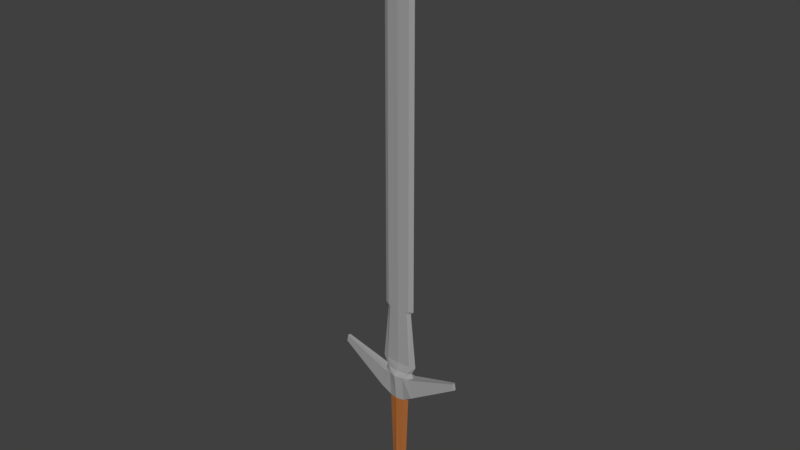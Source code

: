 # Source: Low_Poly_Sword_4.blend  (saved by Blender 2.80.75; exported with 4.5.12 LTS)
import bpy
from mathutils import Matrix  # noqa: F401  (used for matrix-valued properties, if any)

bpy.ops.wm.read_factory_settings(use_empty=True)
scene = bpy.context.scene
scene.name = 'Scene'

# ---- collections
col_collection_1 = bpy.data.collections.new('Collection 1'); scene.collection.children.link(col_collection_1)

# ---- materials (node trees are filled in below, after node groups)
mat_iron_1 = bpy.data.materials.new('Iron 1')
mat_iron_1.alpha_threshold = 0.0
mat_iron_1.use_transparent_shadow = False
mat_iron_1.diffuse_color = (0.3424, 0.3424, 0.3424, 1.0)
mat_iron_1.roughness = 0.5
mat_iron_2 = bpy.data.materials.new('Iron 2')
mat_iron_2.alpha_threshold = 0.0
mat_iron_2.use_transparent_shadow = False
mat_iron_2.diffuse_color = (0.07658, 0.07658, 0.07658, 1.0)
mat_iron_2.roughness = 0.5
mat_wood = bpy.data.materials.new('Wood')
mat_wood.alpha_threshold = 0.0
mat_wood.use_transparent_shadow = False
mat_wood.diffuse_color = (0.3931, 0.1346, 0.03673, 1.0)
mat_wood.roughness = 0.5

# ---- material node trees

# ---- world
world_world = bpy.data.worlds.new('World'); scene.world = world_world
world_world.color = (0.05088, 0.05088, 0.05088)
world_world.use_sun_shadow = False
world_world.sun_shadow_jitter_overblur = 0.0
world_world.cycles.sampling_method = 'MANUAL'
world_world.light_settings.distance = 18.0

# ---- meshes
me_cylinder_001 = bpy.data.meshes.new('Cylinder.001')
me_cylinder_001.from_pydata([(0.4509, 0.3951, -4.685), (0.7973, 0.3951, 4.348), (0.7488, 2.762e-07, -4.685), (1.095, -2.415e-07, 4.348), (0.4509, -0.3951, -4.685), (0.7973, -0.3951, 4.348), (0.5148, 0.6312, -4.902), (1.119, 0.003254, -4.962), (0.5148, -0.5957, -4.902), (0.8673, 0.9143, -5.426), (1.345, 0.003254, -5.426), (0.8673, -0.8788, -5.426), (1.06, 0.9143, -6.164), (1.537, 0.003254, -6.164), (1.06, -0.8788, -6.164), (0.887, 0.4827, -7.074), (1.155, 0.003254, -7.074), (0.887, -0.5464, -7.074), (0.604, 0.2837, -7.344), (0.6527, 0.003254, -7.344), (0.604, -0.2772, -7.344), (0.7973, 0.6051, 7.099), (1.707, -4.819e-07, 7.099), (0.7973, -0.6051, 7.099), (1.865, 0.5289, 5.066), (2.08, -5.21e-07, 5.109), (1.865, -0.5289, 5.066), (1.466, 0.5289, 7.049), (1.681, -5.157e-07, 7.092), (1.466, -0.5289, 7.049), (6.819, 0.1769, 8.09), (6.891, -1.102e-06, 8.105), (6.819, -0.1769, 8.09), (6.686, 0.1769, 8.753), (6.758, -1.1e-06, 8.768), (6.686, -0.1769, 8.753), (1.091, 0.3451, 7.57), (1.525, -4.773e-07, 7.57), (1.091, -0.3451, 7.57), (1.356, 0.209, 8.42), (1.973, -2.866e-07, 8.42), (1.356, -0.209, 8.42), (1.025, 0.209, 14.37), (1.377, -2.866e-07, 14.37), (1.025, -0.209, 14.37), (1.223, 0.209, 14.67), (1.693, -2.866e-07, 14.67), (1.223, -0.209, 14.67), (1.161, 0.209, 45.86), (1.63, -1.265e-07, 45.86), (1.161, -0.209, 45.86), (0.0, 0.5588, -4.685), (0.0, 0.5588, 4.348), (-0.4509, 0.3951, -4.685), (-0.7973, 0.3951, 4.348), (-0.7488, 2.762e-07, -4.685), (-1.095, -2.415e-07, 4.348), (-0.4509, -0.3951, -4.685), (-0.7973, -0.3951, 4.348), (0.0, -0.5588, -4.685), (0.0, -0.5588, 4.348), (0.0, 0.8015, -4.902), (-0.5148, 0.6312, -4.902), (-1.119, 0.003254, -4.962), (-0.5148, -0.5957, -4.902), (0.0, -0.8965, -4.902), (0.0, 1.239, -5.415), (-0.8673, 0.9143, -5.426), (-1.345, 0.003254, -5.426), (-0.8673, -0.8788, -5.426), (0.0, -1.173, -5.415), (0.0, 1.239, -6.154), (-1.06, 0.9143, -6.164), (-1.537, 0.003254, -6.164), (-1.06, -0.8788, -6.164), (0.0, -1.173, -6.154), (0.0, 0.7673, -7.074), (-0.887, 0.4827, -7.074), (-1.155, 0.003254, -7.074), (-0.887, -0.5464, -7.074), (0.0, -0.7663, -7.074), (0.0, 0.3999, -7.344), (-0.604, 0.2837, -7.344), (-0.6527, 0.003254, -7.344), (-0.604, -0.2772, -7.344), (0.0, -0.3934, -7.344), (0.0, -0.2772, -7.344), (0.0, 0.003255, -7.344), (0.0, 0.2837, -7.344), (0.0, 0.8557, 7.099), (-0.7973, 0.6051, 7.099), (-1.707, -4.819e-07, 7.099), (-0.7973, -0.6051, 7.099), (0.0, -0.8557, 7.099), (-1.865, 0.5289, 5.066), (-2.08, -5.21e-07, 5.109), (-1.865, -0.5289, 5.066), (-1.466, 0.5289, 7.049), (-1.681, -5.157e-07, 7.092), (-1.466, -0.5289, 7.049), (-6.819, 0.1769, 8.09), (-6.891, -1.102e-06, 8.105), (-6.819, -0.1769, 8.09), (-6.686, 0.1769, 8.753), (-6.758, -1.1e-06, 8.768), (-6.686, -0.1769, 8.753), (0.0, 0.488, 7.57), (-1.091, 0.3451, 7.57), (-1.525, -4.773e-07, 7.57), (-1.091, -0.3451, 7.57), (0.0, -0.488, 7.57), (0.0, 0.2955, 8.42), (-1.356, 0.209, 8.42), (-1.973, -2.866e-07, 8.42), (-1.356, -0.209, 8.42), (0.0, -0.2955, 8.42), (0.0, 0.2955, 14.37), (-1.025, 0.209, 14.37), (-1.377, -2.866e-07, 14.37), (-1.025, -0.209, 14.37), (0.0, -0.2955, 14.37), (0.0, 0.2955, 14.67), (-1.223, 0.209, 14.67), (-1.693, -2.866e-07, 14.67), (-1.223, -0.209, 14.67), (0.0, -0.2955, 14.67), (0.0, 0.2955, 45.86), (-1.161, 0.209, 45.86), (-1.63, -1.265e-07, 45.86), (-1.161, -0.209, 45.86), (0.0, -0.2955, 45.86), (0.0, -1.068e-07, 54.28)], [], [(51, 52, 1, 0), (0, 1, 3, 2), (2, 3, 5, 4), (4, 5, 60, 59), (0, 2, 7, 6), (51, 0, 6, 61), (4, 59, 65, 8), (2, 4, 8, 7), (61, 6, 9, 66), (6, 7, 10, 9), (7, 8, 11, 10), (8, 65, 70, 11), (66, 9, 12, 71), (9, 10, 13, 12), (10, 11, 14, 13), (11, 70, 75, 14), (71, 12, 15, 76), (12, 13, 16, 15), (13, 14, 17, 16), (14, 75, 80, 17), (81, 18, 19, 20, 85, 86, 87, 88), (76, 15, 18, 81), (15, 16, 19, 18), (16, 17, 20, 19), (17, 80, 85, 20), (60, 5, 23, 93), (1, 21, 27, 24), (1, 52, 89, 21), (22, 23, 29, 28), (27, 28, 34, 33), (24, 27, 33, 30), (23, 5, 26, 29), (5, 3, 25, 26), (3, 1, 24, 25), (21, 22, 28, 27), (32, 31, 34, 35), (31, 30, 33, 34), (28, 29, 35, 34), (29, 26, 32, 35), (25, 24, 30, 31), (26, 25, 31, 32), (23, 22, 37, 38), (93, 23, 38, 110), (21, 89, 106, 36), (22, 21, 36, 37), (38, 37, 40, 41), (110, 38, 41, 115), (36, 106, 111, 39), (37, 36, 39, 40), (41, 40, 43, 44), (115, 41, 44, 120), (39, 111, 116, 42), (40, 39, 42, 43), (44, 43, 46, 47), (120, 44, 47, 125), (42, 116, 121, 45), (43, 42, 45, 46), (47, 46, 49, 50), (125, 47, 50, 130), (45, 121, 126, 48), (46, 45, 48, 49), (50, 49, 131), (130, 50, 131), (48, 126, 131), (49, 48, 131), (51, 53, 54, 52), (53, 55, 56, 54), (55, 57, 58, 56), (57, 59, 60, 58), (53, 62, 63, 55), (51, 61, 62, 53), (57, 64, 65, 59), (55, 63, 64, 57), (61, 66, 67, 62), (62, 67, 68, 63), (63, 68, 69, 64), (64, 69, 70, 65), (66, 71, 72, 67), (67, 72, 73, 68), (68, 73, 74, 69), (69, 74, 75, 70), (71, 76, 77, 72), (72, 77, 78, 73), (73, 78, 79, 74), (74, 79, 80, 75), (81, 88, 87, 86, 85, 84, 83, 82), (76, 81, 82, 77), (77, 82, 83, 78), (78, 83, 84, 79), (79, 84, 85, 80), (60, 93, 92, 58), (54, 94, 97, 90), (54, 90, 89, 52), (91, 98, 99, 92), (97, 103, 104, 98), (94, 100, 103, 97), (92, 99, 96, 58), (58, 96, 95, 56), (56, 95, 94, 54), (90, 97, 98, 91), (102, 105, 104, 101), (101, 104, 103, 100), (98, 104, 105, 99), (99, 105, 102, 96), (95, 101, 100, 94), (96, 102, 101, 95), (92, 109, 108, 91), (93, 110, 109, 92), (90, 107, 106, 89), (91, 108, 107, 90), (109, 114, 113, 108), (110, 115, 114, 109), (107, 112, 111, 106), (108, 113, 112, 107), (114, 119, 118, 113), (115, 120, 119, 114), (112, 117, 116, 111), (113, 118, 117, 112), (119, 124, 123, 118), (120, 125, 124, 119), (117, 122, 121, 116), (118, 123, 122, 117), (124, 129, 128, 123), (125, 130, 129, 124), (122, 127, 126, 121), (123, 128, 127, 122), (129, 131, 128), (130, 131, 129), (127, 131, 126), (128, 131, 127)])
me_cylinder_001.polygons.foreach_set('material_index', [2, 2, 2, 2, 1, 1, 1, 1, 1, 1, 1, 1, 1, 1, 1, 1, 1, 1, 1, 1, 1, 1, 1, 1, 1, 0, 0, 0, 0, 0, 0, 0, 0, 0, 0, 0, 0, 0, 0, 0, 0, 0, 0, 0, 0, 0, 0, 0, 0, 0, 0, 0, 0, 0, 0, 0, 0, 0, 0, 0, 0, 0, 0, 0, 0, 2, 2, 2, 2, 1, 1, 1, 1, 1, 1, 1, 1, 1, 1, 1, 1, 1, 1, 1, 1, 1, 1, 1, 1, 1, 0, 0, 0, 0, 0, 0, 0, 0, 0, 0, 0, 0, 0, 0, 0, 0, 0, 0, 0, 0, 0, 0, 0, 0, 0, 0, 0, 0, 0, 0, 0, 0, 0, 0, 0, 0, 0, 0, 0, 0])
me_cylinder_001.materials.append(mat_iron_1)
me_cylinder_001.materials.append(mat_iron_2)
me_cylinder_001.materials.append(mat_wood)
me_cylinder_001.use_remesh_preserve_volume = False
me_cylinder_001.use_remesh_preserve_attributes = False
me_cylinder_001.use_mirror_vertex_groups = False
me_cylinder_001.update()

# ---- objects
ob_sword_4 = bpy.data.objects.new('Sword 4', me_cylinder_001)

# ---- transforms, parenting, visibility, modifiers, constraints
ob_sword_4.location = (0.0, 0.0, -3.114)
ob_sword_4.scale = (0.1406, 0.1406, 0.1406)
ob_sword_4.lineart.crease_threshold = 0.0

# ---- collection membership
col_collection_1.objects.link(ob_sword_4)

# ---- scene / render settings (as saved in the file)
scene.frame_start = 1; scene.frame_end = 250; scene.frame_set(1)
scene.render.engine = 'BLENDER_EEVEE_NEXT'
scene.render.resolution_percentage = 50
scene.render.dither_intensity = 0.0
scene.cycles.use_denoising = False
scene.cycles.samples = 128
scene.cycles.sampling_pattern = 'TABULATED_SOBOL'
scene.cycles.light_sampling_threshold = 0.0
scene.cycles.use_adaptive_sampling = False
scene.cycles.use_light_tree = False
scene.cycles.blur_glossy = 0.0
scene.cycles.sample_clamp_indirect = 0.0
scene.view_settings.view_transform = 'Standard'
bpy.context.view_layer.update()

# ---- added for rendering (the .blend has no active camera and no usable light): camera, sun
cam_auto = bpy.data.cameras.new('AutoCamera')
cam_auto.lens = 50.0
cam_auto.sensor_width = 36.0
cam_auto.clip_end = 1000.0
ob_auto_camera = bpy.data.objects.new('AutoCamera', cam_auto)
scene.collection.objects.link(ob_auto_camera)
ob_auto_camera.location = (8.22295, -9.86285, 6.76513)
ob_auto_camera.rotation_euler = (1.09748, -7.21219e-08, 0.694738)
scene.camera = ob_auto_camera
light_auto_sun = bpy.data.lights.new('AutoSun', 'SUN')
light_auto_sun.energy = 3.0
light_auto_sun.angle = 0.0523599
ob_auto_sun = bpy.data.objects.new('AutoSun', light_auto_sun)
scene.collection.objects.link(ob_auto_sun)
ob_auto_sun.rotation_euler = (0.872665, 0.174533, 0.523599)
bpy.context.view_layer.update()

